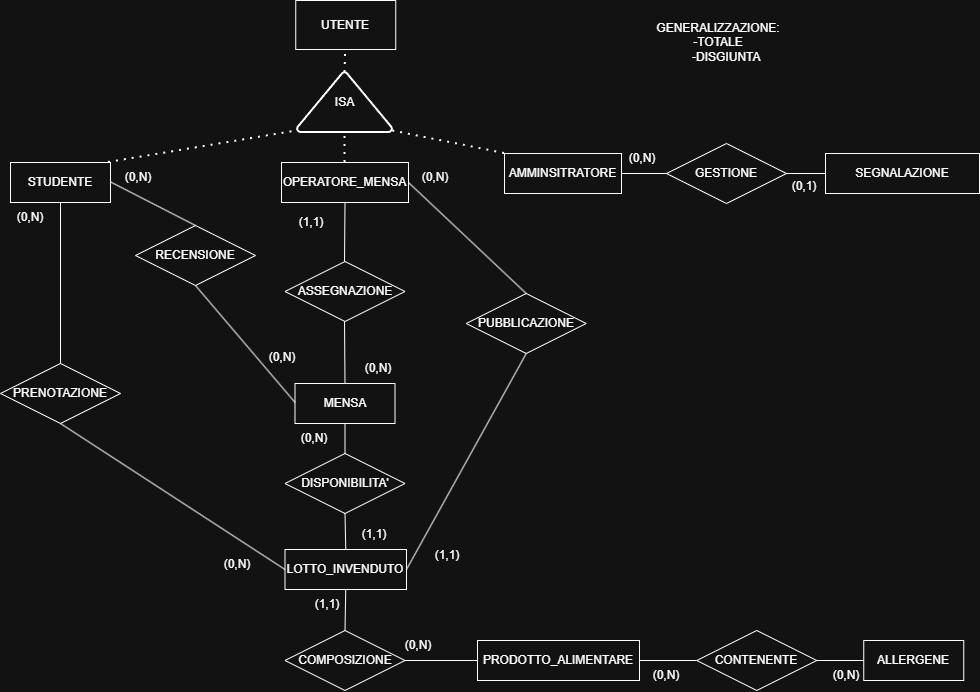

The diagram above was exported from draw.io. Its source (the exported page's mxGraphModel, read from the mxfile embedded in the PNG):
<mxGraphModel dx="2169" dy="708" grid="1" gridSize="9" guides="1" tooltips="1" connect="1" arrows="1" fold="1" page="1" pageScale="1" pageWidth="827" pageHeight="1169" math="0" shadow="0">
  <root>
    <mxCell id="0" />
    <mxCell id="1" parent="0" />
    <mxCell id="w4rBgRvlpPbp5YBQFDZN-2" parent="1" style="whiteSpace=wrap;html=1;align=center;" value="UTENTE" vertex="1">
      <mxGeometry height="49" width="100" x="-505.75" y="198" as="geometry" />
    </mxCell>
    <mxCell id="w4rBgRvlpPbp5YBQFDZN-4" parent="1" style="shape=rhombus;perimeter=rhombusPerimeter;whiteSpace=wrap;html=1;align=center;" value="ASSEGNAZIONE" vertex="1">
      <mxGeometry height="60" width="120" x="-516.5" y="459" as="geometry" />
    </mxCell>
    <mxCell id="w4rBgRvlpPbp5YBQFDZN-6" parent="1" style="strokeWidth=2;html=1;shape=mxgraph.flowchart.extract_or_measurement;whiteSpace=wrap;" value="ISA" vertex="1">
      <mxGeometry height="60" width="95" x="-504" y="270" as="geometry" />
    </mxCell>
    <mxCell id="w4rBgRvlpPbp5YBQFDZN-7" parent="1" style="whiteSpace=wrap;html=1;align=center;" value="AMMINSITRATORE" vertex="1">
      <mxGeometry height="40" width="117" x="-297" y="351" as="geometry" />
    </mxCell>
    <mxCell id="w4rBgRvlpPbp5YBQFDZN-8" parent="1" style="whiteSpace=wrap;html=1;align=center;" value="STUDENTE" vertex="1">
      <mxGeometry height="40" width="100" x="-791" y="360" as="geometry" />
    </mxCell>
    <mxCell id="w4rBgRvlpPbp5YBQFDZN-9" parent="1" style="whiteSpace=wrap;html=1;align=center;" value="OPERATORE_MENSA" vertex="1">
      <mxGeometry height="40" width="127" x="-520" y="360" as="geometry" />
    </mxCell>
    <mxCell id="w4rBgRvlpPbp5YBQFDZN-12" parent="1" style="text;html=1;whiteSpace=wrap;strokeColor=none;fillColor=none;align=center;verticalAlign=middle;rounded=0;" value="GENERALIZZAZIONE:&lt;div&gt;&lt;span style=&quot;background-color: transparent; color: light-dark(rgb(0, 0, 0), rgb(255, 255, 255));&quot;&gt;-TOTALE&lt;/span&gt;&lt;div&gt;&amp;nbsp; &amp;nbsp; &amp;nbsp;-DISGIUNTA&lt;/div&gt;&lt;/div&gt;" vertex="1">
      <mxGeometry height="30" width="522" x="-344" y="225" as="geometry" />
    </mxCell>
    <mxCell id="w4rBgRvlpPbp5YBQFDZN-13" parent="1" style="whiteSpace=wrap;html=1;align=center;" value="MENSA" vertex="1">
      <mxGeometry height="40" width="100" x="-506.5" y="581" as="geometry" />
    </mxCell>
    <mxCell id="w4rBgRvlpPbp5YBQFDZN-16" edge="1" parent="1" source="w4rBgRvlpPbp5YBQFDZN-9" style="endArrow=none;html=1;rounded=0;exitX=0.5;exitY=1;exitDx=0;exitDy=0;" value="">
      <mxGeometry relative="1" as="geometry">
        <mxPoint x="-457" y="405" as="sourcePoint" />
        <mxPoint x="-457" y="459" as="targetPoint" />
      </mxGeometry>
    </mxCell>
    <mxCell id="w4rBgRvlpPbp5YBQFDZN-17" parent="1" style="text;html=1;whiteSpace=wrap;strokeColor=none;fillColor=none;align=center;verticalAlign=middle;rounded=0;" value="(1,1)" vertex="1">
      <mxGeometry height="30" width="60" x="-520" y="405" as="geometry" />
    </mxCell>
    <mxCell id="w4rBgRvlpPbp5YBQFDZN-18" edge="1" parent="1" style="endArrow=none;html=1;rounded=0;entryX=0.5;entryY=0;entryDx=0;entryDy=0;" target="w4rBgRvlpPbp5YBQFDZN-13" value="">
      <mxGeometry relative="1" as="geometry">
        <mxPoint x="-457" y="519" as="sourcePoint" />
        <mxPoint x="-456.5" y="576" as="targetPoint" />
      </mxGeometry>
    </mxCell>
    <mxCell id="w4rBgRvlpPbp5YBQFDZN-20" parent="1" style="text;html=1;whiteSpace=wrap;strokeColor=none;fillColor=none;align=center;verticalAlign=middle;rounded=0;" value="(0,N)" vertex="1">
      <mxGeometry height="30" width="60" x="-453" y="551" as="geometry" />
    </mxCell>
    <mxCell id="w4rBgRvlpPbp5YBQFDZN-21" parent="1" style="whiteSpace=wrap;html=1;align=center;" value="SEGNALAZIONE" vertex="1">
      <mxGeometry height="40" width="154" x="24" y="351" as="geometry" />
    </mxCell>
    <mxCell id="w4rBgRvlpPbp5YBQFDZN-22" parent="1" style="whiteSpace=wrap;html=1;align=center;" value="PRODOTTO_ALIMENTARE" vertex="1">
      <mxGeometry height="40" width="162" x="-324" y="838" as="geometry" />
    </mxCell>
    <mxCell id="w4rBgRvlpPbp5YBQFDZN-23" parent="1" style="shape=rhombus;perimeter=rhombusPerimeter;whiteSpace=wrap;html=1;align=center;" value="CONTENENTE" vertex="1">
      <mxGeometry height="60" width="120" x="-104.75" y="828" as="geometry" />
    </mxCell>
    <mxCell id="w4rBgRvlpPbp5YBQFDZN-24" parent="1" style="whiteSpace=wrap;html=1;align=center;" value="ALLERGENE" vertex="1">
      <mxGeometry height="40" width="100" x="62.25" y="838" as="geometry" />
    </mxCell>
    <mxCell id="w4rBgRvlpPbp5YBQFDZN-25" parent="1" style="shape=rhombus;perimeter=rhombusPerimeter;whiteSpace=wrap;html=1;align=center;" value="PRENOTAZIONE" vertex="1">
      <mxGeometry height="60" width="120" x="-801" y="561" as="geometry" />
    </mxCell>
    <mxCell id="w4rBgRvlpPbp5YBQFDZN-27" parent="1" style="whiteSpace=wrap;html=1;align=center;" value="LOTTO_INVENDUTO" vertex="1">
      <mxGeometry height="40" width="121.5" x="-516.5" y="747" as="geometry" />
    </mxCell>
    <mxCell id="w4rBgRvlpPbp5YBQFDZN-30" edge="1" parent="1" source="w4rBgRvlpPbp5YBQFDZN-8" style="endArrow=none;html=1;rounded=0;entryX=0.5;entryY=0;entryDx=0;entryDy=0;exitX=0.5;exitY=1;exitDx=0;exitDy=0;" target="w4rBgRvlpPbp5YBQFDZN-25" value="">
      <mxGeometry relative="1" as="geometry">
        <mxPoint x="-705.5899999999999" y="400" as="sourcePoint" />
        <mxPoint x="-706" y="459" as="targetPoint" />
      </mxGeometry>
    </mxCell>
    <mxCell id="w4rBgRvlpPbp5YBQFDZN-31" parent="1" style="shape=rhombus;perimeter=rhombusPerimeter;whiteSpace=wrap;html=1;align=center;" value="RECENSIONE" vertex="1">
      <mxGeometry height="60" width="120" x="-666" y="423" as="geometry" />
    </mxCell>
    <mxCell id="w4rBgRvlpPbp5YBQFDZN-32" edge="1" parent="1" source="w4rBgRvlpPbp5YBQFDZN-31" style="endArrow=none;html=1;rounded=0;exitX=0.5;exitY=1;exitDx=0;exitDy=0;" value="">
      <mxGeometry relative="1" as="geometry">
        <mxPoint x="-666.5" y="599.91" as="sourcePoint" />
        <mxPoint x="-506.5" y="599.91" as="targetPoint" />
      </mxGeometry>
    </mxCell>
    <mxCell id="w4rBgRvlpPbp5YBQFDZN-33" edge="1" parent="1" style="endArrow=none;html=1;rounded=0;entryX=0.5;entryY=0;entryDx=0;entryDy=0;" target="w4rBgRvlpPbp5YBQFDZN-31" value="">
      <mxGeometry relative="1" as="geometry">
        <mxPoint x="-691" y="379.40999999999997" as="sourcePoint" />
        <mxPoint x="-531" y="379.40999999999997" as="targetPoint" />
      </mxGeometry>
    </mxCell>
    <mxCell id="w4rBgRvlpPbp5YBQFDZN-36" edge="1" parent="1" source="w4rBgRvlpPbp5YBQFDZN-23" style="endArrow=none;html=1;rounded=0;exitX=1;exitY=0.5;exitDx=0;exitDy=0;entryX=0;entryY=0.5;entryDx=0;entryDy=0;" target="w4rBgRvlpPbp5YBQFDZN-24" value="">
      <mxGeometry relative="1" as="geometry">
        <Array as="points" />
        <mxPoint x="-142.5" y="856" as="sourcePoint" />
        <mxPoint x="17.5" y="856" as="targetPoint" />
      </mxGeometry>
    </mxCell>
    <mxCell id="w4rBgRvlpPbp5YBQFDZN-38" parent="1" style="text;html=1;whiteSpace=wrap;strokeColor=none;fillColor=none;align=center;verticalAlign=middle;rounded=0;" value="(0,N)" vertex="1">
      <mxGeometry height="30" width="60" x="15.25" y="858" as="geometry" />
    </mxCell>
    <mxCell id="w4rBgRvlpPbp5YBQFDZN-39" edge="1" parent="1" source="w4rBgRvlpPbp5YBQFDZN-22" style="endArrow=none;html=1;rounded=0;exitX=1;exitY=0.5;exitDx=0;exitDy=0;entryX=0;entryY=0.5;entryDx=0;entryDy=0;" target="w4rBgRvlpPbp5YBQFDZN-23" value="">
      <mxGeometry relative="1" as="geometry">
        <mxPoint x="-142.5" y="973" as="sourcePoint" />
        <mxPoint x="17.5" y="973" as="targetPoint" />
      </mxGeometry>
    </mxCell>
    <mxCell id="w4rBgRvlpPbp5YBQFDZN-40" parent="1" style="text;html=1;whiteSpace=wrap;strokeColor=none;fillColor=none;align=center;verticalAlign=middle;rounded=0;" value="(0,N)" vertex="1">
      <mxGeometry height="30" width="60" x="-164.75" y="858" as="geometry" />
    </mxCell>
    <mxCell id="w4rBgRvlpPbp5YBQFDZN-41" edge="1" parent="1" source="w4rBgRvlpPbp5YBQFDZN-13" style="endArrow=none;html=1;rounded=0;exitX=0.5;exitY=1;exitDx=0;exitDy=0;entryX=0.5;entryY=0;entryDx=0;entryDy=0;" target="w4rBgRvlpPbp5YBQFDZN-72" value="">
      <mxGeometry relative="1" as="geometry">
        <mxPoint x="-378" y="729" as="sourcePoint" />
        <mxPoint x="-227" y="738" as="targetPoint" />
      </mxGeometry>
    </mxCell>
    <mxCell id="w4rBgRvlpPbp5YBQFDZN-42" parent="1" style="text;html=1;whiteSpace=wrap;strokeColor=none;fillColor=none;align=center;verticalAlign=middle;rounded=0;" value="(0,N)" vertex="1">
      <mxGeometry height="30" width="60" x="-516.5" y="621" as="geometry" />
    </mxCell>
    <mxCell id="w4rBgRvlpPbp5YBQFDZN-43" edge="1" parent="1" source="w4rBgRvlpPbp5YBQFDZN-27" style="endArrow=none;html=1;rounded=0;exitX=0.5;exitY=1;exitDx=0;exitDy=0;entryX=0.5;entryY=0;entryDx=0;entryDy=0;" target="w4rBgRvlpPbp5YBQFDZN-45" value="">
      <mxGeometry relative="1" as="geometry">
        <mxPoint x="-387" y="810" as="sourcePoint" />
        <mxPoint x="-227" y="810" as="targetPoint" />
      </mxGeometry>
    </mxCell>
    <mxCell id="w4rBgRvlpPbp5YBQFDZN-45" parent="1" style="shape=rhombus;perimeter=rhombusPerimeter;whiteSpace=wrap;html=1;align=center;" value="COMPOSIZIONE" vertex="1">
      <mxGeometry height="60" width="120" x="-516.5" y="828" as="geometry" />
    </mxCell>
    <mxCell id="w4rBgRvlpPbp5YBQFDZN-46" edge="1" parent="1" source="w4rBgRvlpPbp5YBQFDZN-45" style="endArrow=none;html=1;rounded=0;exitX=1;exitY=0.5;exitDx=0;exitDy=0;entryX=0;entryY=0.5;entryDx=0;entryDy=0;" target="w4rBgRvlpPbp5YBQFDZN-22" value="">
      <mxGeometry relative="1" as="geometry">
        <mxPoint x="-387" y="855" as="sourcePoint" />
        <mxPoint x="-454" y="846" as="targetPoint" />
      </mxGeometry>
    </mxCell>
    <mxCell id="w4rBgRvlpPbp5YBQFDZN-48" parent="1" style="text;html=1;whiteSpace=wrap;strokeColor=none;fillColor=none;align=center;verticalAlign=middle;rounded=0;" value="(0,N)" vertex="1">
      <mxGeometry height="30" width="60" x="-413" y="828" as="geometry" />
    </mxCell>
    <mxCell id="w4rBgRvlpPbp5YBQFDZN-49" parent="1" style="text;html=1;whiteSpace=wrap;strokeColor=none;fillColor=none;align=center;verticalAlign=middle;rounded=0;" value="(1,1)" vertex="1">
      <mxGeometry height="30" width="60" x="-504" y="787" as="geometry" />
    </mxCell>
    <mxCell id="w4rBgRvlpPbp5YBQFDZN-61" parent="1" style="shape=rhombus;perimeter=rhombusPerimeter;whiteSpace=wrap;html=1;align=center;" value="PUBBLICAZIONE" vertex="1">
      <mxGeometry height="60" width="120" x="-335.25" y="491" as="geometry" />
    </mxCell>
    <mxCell id="w4rBgRvlpPbp5YBQFDZN-62" edge="1" parent="1" source="w4rBgRvlpPbp5YBQFDZN-9" style="endArrow=none;html=1;rounded=0;exitX=1;exitY=0.5;exitDx=0;exitDy=0;entryX=0.5;entryY=0;entryDx=0;entryDy=0;" target="w4rBgRvlpPbp5YBQFDZN-61" value="">
      <mxGeometry relative="1" as="geometry">
        <mxPoint x="-153" y="585" as="sourcePoint" />
        <mxPoint x="7" y="585" as="targetPoint" />
      </mxGeometry>
    </mxCell>
    <mxCell id="w4rBgRvlpPbp5YBQFDZN-63" edge="1" parent="1" source="w4rBgRvlpPbp5YBQFDZN-61" style="endArrow=none;html=1;rounded=0;exitX=0.5;exitY=1;exitDx=0;exitDy=0;entryX=1;entryY=0.5;entryDx=0;entryDy=0;" target="w4rBgRvlpPbp5YBQFDZN-27" value="">
      <mxGeometry relative="1" as="geometry">
        <mxPoint x="-153" y="585" as="sourcePoint" />
        <mxPoint x="7" y="585" as="targetPoint" />
      </mxGeometry>
    </mxCell>
    <mxCell id="w4rBgRvlpPbp5YBQFDZN-64" parent="1" style="text;html=1;whiteSpace=wrap;strokeColor=none;fillColor=none;align=center;verticalAlign=middle;rounded=0;" value="(0,N)" vertex="1">
      <mxGeometry height="30" width="60" x="-396.5" y="360" as="geometry" />
    </mxCell>
    <mxCell id="w4rBgRvlpPbp5YBQFDZN-65" parent="1" style="text;html=1;whiteSpace=wrap;strokeColor=none;fillColor=none;align=center;verticalAlign=middle;rounded=0;" value="(1,1)" vertex="1">
      <mxGeometry height="30" width="60" x="-384" y="738" as="geometry" />
    </mxCell>
    <mxCell id="w4rBgRvlpPbp5YBQFDZN-67" parent="1" style="text;html=1;whiteSpace=wrap;strokeColor=none;fillColor=none;align=center;verticalAlign=middle;rounded=0;" value="(0,N)" vertex="1">
      <mxGeometry height="30" width="60" x="-549" y="540" as="geometry" />
    </mxCell>
    <mxCell id="w4rBgRvlpPbp5YBQFDZN-68" parent="1" style="text;html=1;whiteSpace=wrap;strokeColor=none;fillColor=none;align=center;verticalAlign=middle;rounded=0;" value="(0,N)" vertex="1">
      <mxGeometry height="30" width="60" x="-693" y="360" as="geometry" />
    </mxCell>
    <mxCell id="w4rBgRvlpPbp5YBQFDZN-69" parent="1" style="shape=rhombus;perimeter=rhombusPerimeter;whiteSpace=wrap;html=1;align=center;" value="GESTIONE" vertex="1">
      <mxGeometry height="60" width="120" x="-135" y="341" as="geometry" />
    </mxCell>
    <mxCell id="w4rBgRvlpPbp5YBQFDZN-70" edge="1" parent="1" source="w4rBgRvlpPbp5YBQFDZN-69" style="endArrow=none;html=1;rounded=0;exitX=1;exitY=0.5;exitDx=0;exitDy=0;entryX=0;entryY=0.5;entryDx=0;entryDy=0;" target="w4rBgRvlpPbp5YBQFDZN-21" value="">
      <mxGeometry relative="1" as="geometry">
        <mxPoint x="-36" y="423" as="sourcePoint" />
        <mxPoint x="124" y="423" as="targetPoint" />
      </mxGeometry>
    </mxCell>
    <mxCell id="w4rBgRvlpPbp5YBQFDZN-71" edge="1" parent="1" source="w4rBgRvlpPbp5YBQFDZN-7" style="endArrow=none;html=1;rounded=0;exitX=1;exitY=0.5;exitDx=0;exitDy=0;entryX=0;entryY=0.5;entryDx=0;entryDy=0;" target="w4rBgRvlpPbp5YBQFDZN-69" value="">
      <mxGeometry relative="1" as="geometry">
        <mxPoint x="-324" y="585" as="sourcePoint" />
        <mxPoint x="-164" y="585" as="targetPoint" />
      </mxGeometry>
    </mxCell>
    <mxCell id="w4rBgRvlpPbp5YBQFDZN-72" parent="1" style="shape=rhombus;perimeter=rhombusPerimeter;whiteSpace=wrap;html=1;align=center;" value="DISPONIBILITA'" vertex="1">
      <mxGeometry height="60" width="120" x="-516.5" y="651" as="geometry" />
    </mxCell>
    <mxCell id="w4rBgRvlpPbp5YBQFDZN-73" edge="1" parent="1" source="w4rBgRvlpPbp5YBQFDZN-72" style="endArrow=none;html=1;rounded=0;exitX=0.5;exitY=1;exitDx=0;exitDy=0;entryX=0.5;entryY=0;entryDx=0;entryDy=0;" target="w4rBgRvlpPbp5YBQFDZN-27" value="">
      <mxGeometry relative="1" as="geometry">
        <mxPoint x="-324" y="819" as="sourcePoint" />
        <mxPoint x="-164" y="819" as="targetPoint" />
      </mxGeometry>
    </mxCell>
    <mxCell id="w4rBgRvlpPbp5YBQFDZN-74" parent="1" style="text;html=1;whiteSpace=wrap;strokeColor=none;fillColor=none;align=center;verticalAlign=middle;rounded=0;" value="(1,1)" vertex="1">
      <mxGeometry height="30" width="60" x="-456.5" y="717" as="geometry" />
    </mxCell>
    <mxCell id="w4rBgRvlpPbp5YBQFDZN-75" edge="1" parent="1" source="w4rBgRvlpPbp5YBQFDZN-25" style="endArrow=none;html=1;rounded=0;exitX=0.5;exitY=1;exitDx=0;exitDy=0;entryX=0;entryY=0.5;entryDx=0;entryDy=0;" target="w4rBgRvlpPbp5YBQFDZN-27" value="">
      <mxGeometry relative="1" as="geometry">
        <mxPoint x="-324" y="558" as="sourcePoint" />
        <mxPoint x="-164" y="558" as="targetPoint" />
      </mxGeometry>
    </mxCell>
    <mxCell id="w4rBgRvlpPbp5YBQFDZN-76" parent="1" style="text;html=1;whiteSpace=wrap;strokeColor=none;fillColor=none;align=center;verticalAlign=middle;rounded=0;" value="(0,N)" vertex="1">
      <mxGeometry height="30" width="60" x="-801" y="400" as="geometry" />
    </mxCell>
    <mxCell id="w4rBgRvlpPbp5YBQFDZN-78" parent="1" style="text;html=1;whiteSpace=wrap;strokeColor=none;fillColor=none;align=center;verticalAlign=middle;rounded=0;" value="(0,N)" vertex="1">
      <mxGeometry height="30" width="60" x="-594" y="747" as="geometry" />
    </mxCell>
    <mxCell id="w4rBgRvlpPbp5YBQFDZN-83" edge="1" parent="1" source="w4rBgRvlpPbp5YBQFDZN-68" style="endArrow=none;dashed=1;html=1;dashPattern=1 3;strokeWidth=2;rounded=0;entryX=0.01;entryY=0.97;entryDx=0;entryDy=0;entryPerimeter=0;exitX=0;exitY=0;exitDx=0;exitDy=0;" target="w4rBgRvlpPbp5YBQFDZN-6" value="">
      <mxGeometry height="50" relative="1" width="50" as="geometry">
        <mxPoint x="-270" y="581" as="sourcePoint" />
        <mxPoint x="-220" y="531" as="targetPoint" />
      </mxGeometry>
    </mxCell>
    <mxCell id="w4rBgRvlpPbp5YBQFDZN-84" edge="1" parent="1" source="w4rBgRvlpPbp5YBQFDZN-9" style="endArrow=none;dashed=1;html=1;dashPattern=1 3;strokeWidth=2;rounded=0;entryX=0.5;entryY=1;entryDx=0;entryDy=0;entryPerimeter=0;exitX=0.5;exitY=0;exitDx=0;exitDy=0;" target="w4rBgRvlpPbp5YBQFDZN-6" value="">
      <mxGeometry height="50" relative="1" width="50" as="geometry">
        <mxPoint x="-270" y="581" as="sourcePoint" />
        <mxPoint x="-220" y="531" as="targetPoint" />
      </mxGeometry>
    </mxCell>
    <mxCell id="w4rBgRvlpPbp5YBQFDZN-87" edge="1" parent="1" source="w4rBgRvlpPbp5YBQFDZN-7" style="endArrow=none;dashed=1;html=1;dashPattern=1 3;strokeWidth=2;rounded=0;entryX=0.99;entryY=0.97;entryDx=0;entryDy=0;entryPerimeter=0;exitX=0;exitY=0;exitDx=0;exitDy=0;" target="w4rBgRvlpPbp5YBQFDZN-6" value="">
      <mxGeometry height="50" relative="1" width="50" as="geometry">
        <mxPoint x="-270" y="581" as="sourcePoint" />
        <mxPoint x="-220" y="531" as="targetPoint" />
      </mxGeometry>
    </mxCell>
    <mxCell id="w4rBgRvlpPbp5YBQFDZN-88" parent="1" style="text;html=1;whiteSpace=wrap;strokeColor=none;fillColor=none;align=center;verticalAlign=middle;rounded=0;" value="(0,N)" vertex="1">
      <mxGeometry height="30" width="60" x="-189" y="341" as="geometry" />
    </mxCell>
    <mxCell id="w4rBgRvlpPbp5YBQFDZN-89" parent="1" style="text;html=1;whiteSpace=wrap;strokeColor=none;fillColor=none;align=center;verticalAlign=middle;rounded=0;" value="(0,1)" vertex="1">
      <mxGeometry height="30" width="60" x="-27" y="369" as="geometry" />
    </mxCell>
    <mxCell id="w4rBgRvlpPbp5YBQFDZN-91" edge="1" parent="1" source="w4rBgRvlpPbp5YBQFDZN-6" style="endArrow=none;dashed=1;html=1;dashPattern=1 3;strokeWidth=2;rounded=0;entryX=0.5;entryY=1;entryDx=0;entryDy=0;exitX=0.5;exitY=0;exitDx=0;exitDy=0;exitPerimeter=0;" target="w4rBgRvlpPbp5YBQFDZN-2" value="">
      <mxGeometry height="50" relative="1" width="50" as="geometry">
        <mxPoint x="-324" y="590" as="sourcePoint" />
        <mxPoint x="-360" y="279" as="targetPoint" />
      </mxGeometry>
    </mxCell>
  </root>
</mxGraphModel>